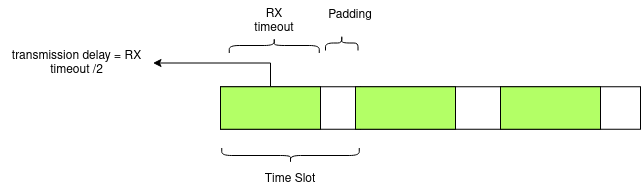

The diagram above was exported from draw.io. Its source (the exported page's mxGraphModel, read from the mxfile embedded in the PNG):
<mxGraphModel dx="2924" dy="15" grid="1" gridSize="10" guides="1" tooltips="1" connect="1" arrows="1" fold="1" page="1" pageScale="1" pageWidth="850" pageHeight="1100" math="0" shadow="0">
  <root>
    <mxCell id="0" />
    <mxCell id="1" parent="0" />
    <mxCell id="gM5p0c_OrY3NejRkYbp8-1" value="" style="rounded=0;whiteSpace=wrap;html=1;" vertex="1" parent="1">
      <mxGeometry x="234" y="1823.25" width="140" height="42.5" as="geometry" />
    </mxCell>
    <mxCell id="gM5p0c_OrY3NejRkYbp8-2" value="" style="rounded=0;whiteSpace=wrap;html=1;" vertex="1" parent="1">
      <mxGeometry x="374" y="1823.25" width="140" height="42.5" as="geometry" />
    </mxCell>
    <mxCell id="gM5p0c_OrY3NejRkYbp8-3" value="" style="rounded=0;whiteSpace=wrap;html=1;" vertex="1" parent="1">
      <mxGeometry x="94" y="1823.25" width="140" height="42.5" as="geometry" />
    </mxCell>
    <mxCell id="gM5p0c_OrY3NejRkYbp8-4" value="" style="rounded=0;whiteSpace=wrap;html=1;fillColor=#B3FF66;" vertex="1" parent="1">
      <mxGeometry x="229" y="1823.25" width="100" height="42.5" as="geometry" />
    </mxCell>
    <mxCell id="gM5p0c_OrY3NejRkYbp8-5" style="edgeStyle=orthogonalEdgeStyle;rounded=0;orthogonalLoop=1;jettySize=auto;html=1;exitX=0.5;exitY=0;exitDx=0;exitDy=0;entryX=1;entryY=0.5;entryDx=0;entryDy=0;" edge="1" parent="1" source="gM5p0c_OrY3NejRkYbp8-6" target="gM5p0c_OrY3NejRkYbp8-14">
      <mxGeometry relative="1" as="geometry">
        <mxPoint x="49" y="1787" as="targetPoint" />
      </mxGeometry>
    </mxCell>
    <mxCell id="gM5p0c_OrY3NejRkYbp8-6" value="" style="rounded=0;whiteSpace=wrap;html=1;fillColor=#B3FF66;" vertex="1" parent="1">
      <mxGeometry x="94" y="1823.25" width="100" height="42.5" as="geometry" />
    </mxCell>
    <mxCell id="gM5p0c_OrY3NejRkYbp8-7" value="" style="rounded=0;whiteSpace=wrap;html=1;fillColor=#B3FF66;" vertex="1" parent="1">
      <mxGeometry x="374" y="1823.25" width="100" height="42.5" as="geometry" />
    </mxCell>
    <mxCell id="gM5p0c_OrY3NejRkYbp8-8" value="" style="shape=curlyBracket;whiteSpace=wrap;html=1;rounded=1;flipH=1;labelPosition=right;verticalLabelPosition=middle;align=left;verticalAlign=middle;rotation=90;" vertex="1" parent="1">
      <mxGeometry x="156.5" y="1823.25" width="15" height="137.5" as="geometry" />
    </mxCell>
    <mxCell id="gM5p0c_OrY3NejRkYbp8-9" value="" style="shape=curlyBracket;whiteSpace=wrap;html=1;rounded=1;flipH=1;labelPosition=right;verticalLabelPosition=middle;align=left;verticalAlign=middle;rotation=-90;" vertex="1" parent="1">
      <mxGeometry x="140.25" y="1737" width="15" height="90" as="geometry" />
    </mxCell>
    <mxCell id="gM5p0c_OrY3NejRkYbp8-10" value="Time Slot" style="text;html=1;strokeColor=none;fillColor=none;align=center;verticalAlign=middle;whiteSpace=wrap;rounded=0;" vertex="1" parent="1">
      <mxGeometry x="134" y="1900.75" width="60" height="30" as="geometry" />
    </mxCell>
    <mxCell id="gM5p0c_OrY3NejRkYbp8-11" value="RX timeout" style="text;html=1;strokeColor=none;fillColor=none;align=center;verticalAlign=middle;whiteSpace=wrap;rounded=0;" vertex="1" parent="1">
      <mxGeometry x="117.75" y="1743.25" width="60" height="30" as="geometry" />
    </mxCell>
    <mxCell id="gM5p0c_OrY3NejRkYbp8-12" value="" style="shape=curlyBracket;whiteSpace=wrap;html=1;rounded=1;flipH=1;labelPosition=right;verticalLabelPosition=middle;align=left;verticalAlign=middle;rotation=-90;" vertex="1" parent="1">
      <mxGeometry x="207.75" y="1763.25" width="15" height="32.5" as="geometry" />
    </mxCell>
    <mxCell id="gM5p0c_OrY3NejRkYbp8-13" value="Padding" style="text;html=1;strokeColor=none;fillColor=none;align=center;verticalAlign=middle;whiteSpace=wrap;rounded=0;" vertex="1" parent="1">
      <mxGeometry x="194" y="1737" width="60" height="30" as="geometry" />
    </mxCell>
    <mxCell id="gM5p0c_OrY3NejRkYbp8-14" value="transmission delay = RX timeout /2" style="text;html=1;strokeColor=none;fillColor=none;align=center;verticalAlign=middle;whiteSpace=wrap;rounded=0;" vertex="1" parent="1">
      <mxGeometry x="-126" y="1784.5" width="152.5" height="30" as="geometry" />
    </mxCell>
  </root>
</mxGraphModel>